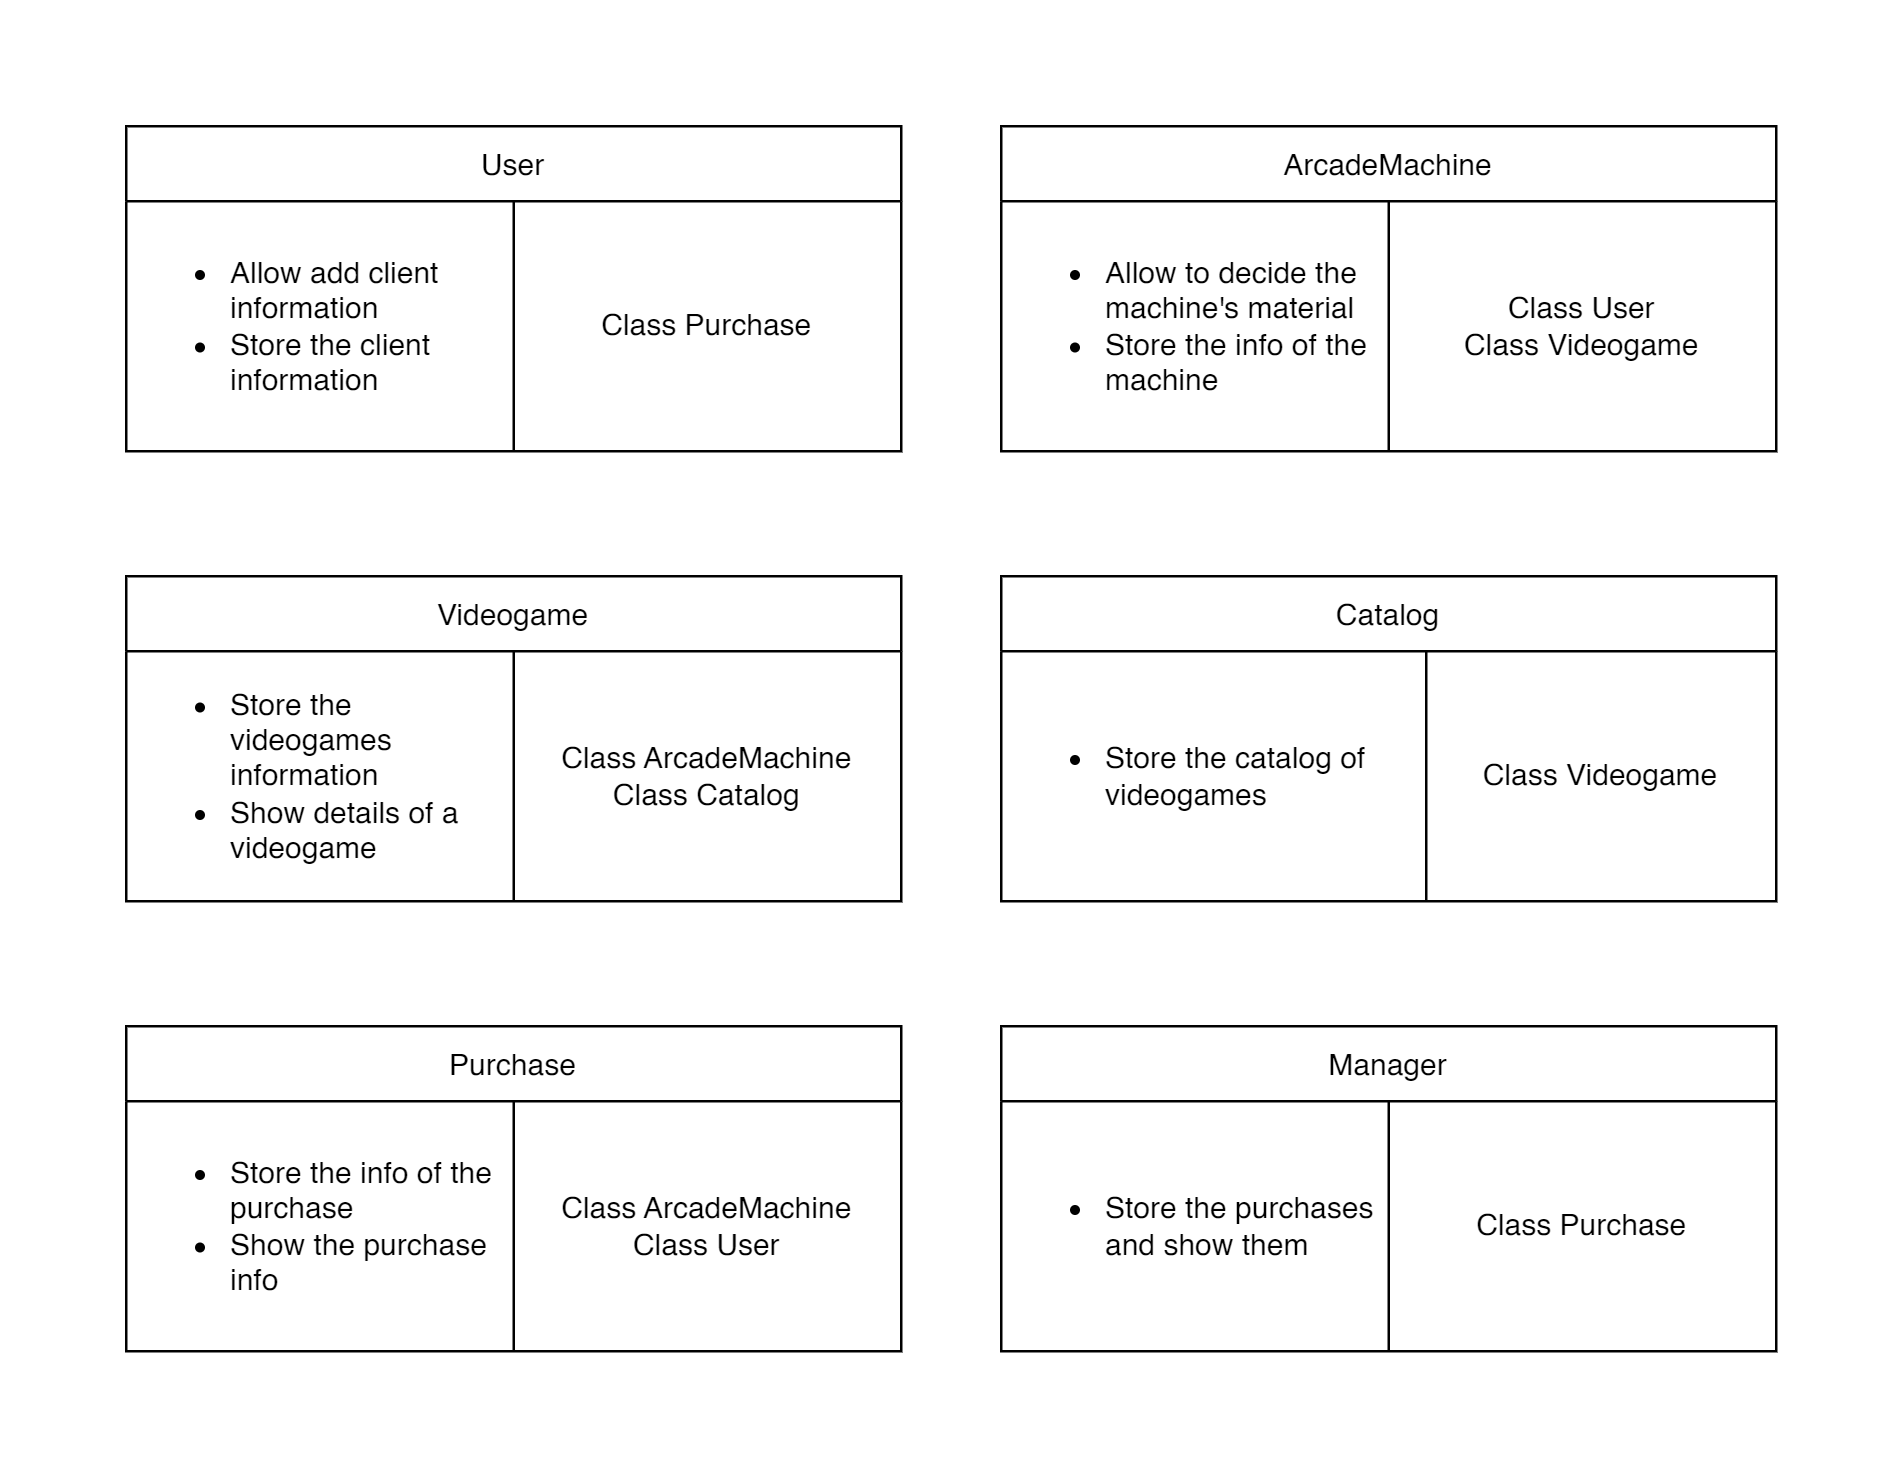

The diagram above was exported from draw.io. Its source (the exported page's mxGraphModel, read from the mxfile embedded in the PNG):
<mxGraphModel dx="1633" dy="796" grid="1" gridSize="10" guides="1" tooltips="1" connect="1" arrows="1" fold="1" page="1" pageScale="1" pageWidth="827" pageHeight="1169" math="0" shadow="0">
  <root>
    <mxCell id="0" />
    <mxCell id="1" parent="0" />
    <mxCell id="oI1TM9bL2Ac7gPAFAQGZ-1" value="User" style="shape=table;startSize=30;container=1;collapsible=0;childLayout=tableLayout;" parent="1" vertex="1">
      <mxGeometry x="110" y="50" width="310" height="130" as="geometry" />
    </mxCell>
    <mxCell id="oI1TM9bL2Ac7gPAFAQGZ-2" value="" style="shape=tableRow;horizontal=0;startSize=0;swimlaneHead=0;swimlaneBody=0;strokeColor=inherit;top=0;left=0;bottom=0;right=0;collapsible=0;dropTarget=0;fillColor=none;points=[[0,0.5],[1,0.5]];portConstraint=eastwest;" parent="oI1TM9bL2Ac7gPAFAQGZ-1" vertex="1">
      <mxGeometry y="30" width="310" height="100" as="geometry" />
    </mxCell>
    <mxCell id="oI1TM9bL2Ac7gPAFAQGZ-3" value="&lt;ul&gt;&lt;li&gt;Allow add client information&lt;/li&gt;&lt;li&gt;Store the client information&lt;/li&gt;&lt;/ul&gt;" style="shape=partialRectangle;html=1;whiteSpace=wrap;connectable=0;strokeColor=inherit;overflow=hidden;fillColor=none;top=0;left=0;bottom=0;right=0;pointerEvents=1;align=left;" parent="oI1TM9bL2Ac7gPAFAQGZ-2" vertex="1">
      <mxGeometry width="155" height="100" as="geometry">
        <mxRectangle width="155" height="100" as="alternateBounds" />
      </mxGeometry>
    </mxCell>
    <mxCell id="oI1TM9bL2Ac7gPAFAQGZ-4" value="Class Purchase" style="shape=partialRectangle;html=1;whiteSpace=wrap;connectable=0;strokeColor=inherit;overflow=hidden;fillColor=none;top=0;left=0;bottom=0;right=0;pointerEvents=1;" parent="oI1TM9bL2Ac7gPAFAQGZ-2" vertex="1">
      <mxGeometry x="155" width="155" height="100" as="geometry">
        <mxRectangle width="155" height="100" as="alternateBounds" />
      </mxGeometry>
    </mxCell>
    <mxCell id="oI1TM9bL2Ac7gPAFAQGZ-5" value="ArcadeMachine" style="shape=table;startSize=30;container=1;collapsible=0;childLayout=tableLayout;" parent="1" vertex="1">
      <mxGeometry x="460" y="50" width="310" height="130" as="geometry" />
    </mxCell>
    <mxCell id="oI1TM9bL2Ac7gPAFAQGZ-6" value="" style="shape=tableRow;horizontal=0;startSize=0;swimlaneHead=0;swimlaneBody=0;strokeColor=inherit;top=0;left=0;bottom=0;right=0;collapsible=0;dropTarget=0;fillColor=none;points=[[0,0.5],[1,0.5]];portConstraint=eastwest;" parent="oI1TM9bL2Ac7gPAFAQGZ-5" vertex="1">
      <mxGeometry y="30" width="310" height="100" as="geometry" />
    </mxCell>
    <mxCell id="oI1TM9bL2Ac7gPAFAQGZ-7" value="&lt;ul&gt;&lt;li&gt;Allow to decide the machine's material&lt;/li&gt;&lt;li&gt;Store the info of the machine&lt;/li&gt;&lt;/ul&gt;" style="shape=partialRectangle;html=1;whiteSpace=wrap;connectable=0;strokeColor=inherit;overflow=hidden;fillColor=none;top=0;left=0;bottom=0;right=0;pointerEvents=1;align=left;" parent="oI1TM9bL2Ac7gPAFAQGZ-6" vertex="1">
      <mxGeometry width="155" height="100" as="geometry">
        <mxRectangle width="155" height="100" as="alternateBounds" />
      </mxGeometry>
    </mxCell>
    <mxCell id="oI1TM9bL2Ac7gPAFAQGZ-8" value="Class User&lt;div&gt;Class Videogame&lt;/div&gt;" style="shape=partialRectangle;html=1;whiteSpace=wrap;connectable=0;strokeColor=inherit;overflow=hidden;fillColor=none;top=0;left=0;bottom=0;right=0;pointerEvents=1;" parent="oI1TM9bL2Ac7gPAFAQGZ-6" vertex="1">
      <mxGeometry x="155" width="155" height="100" as="geometry">
        <mxRectangle width="155" height="100" as="alternateBounds" />
      </mxGeometry>
    </mxCell>
    <mxCell id="oI1TM9bL2Ac7gPAFAQGZ-9" value="Videogame" style="shape=table;startSize=30;container=1;collapsible=0;childLayout=tableLayout;" parent="1" vertex="1">
      <mxGeometry x="110" y="230" width="310" height="130" as="geometry" />
    </mxCell>
    <mxCell id="oI1TM9bL2Ac7gPAFAQGZ-10" value="" style="shape=tableRow;horizontal=0;startSize=0;swimlaneHead=0;swimlaneBody=0;strokeColor=inherit;top=0;left=0;bottom=0;right=0;collapsible=0;dropTarget=0;fillColor=none;points=[[0,0.5],[1,0.5]];portConstraint=eastwest;" parent="oI1TM9bL2Ac7gPAFAQGZ-9" vertex="1">
      <mxGeometry y="30" width="310" height="100" as="geometry" />
    </mxCell>
    <mxCell id="oI1TM9bL2Ac7gPAFAQGZ-11" value="&lt;ul&gt;&lt;li&gt;Store the videogames information&lt;/li&gt;&lt;li&gt;Show details of a videogame&lt;/li&gt;&lt;/ul&gt;" style="shape=partialRectangle;html=1;whiteSpace=wrap;connectable=0;strokeColor=inherit;overflow=hidden;fillColor=none;top=0;left=0;bottom=0;right=0;pointerEvents=1;align=left;" parent="oI1TM9bL2Ac7gPAFAQGZ-10" vertex="1">
      <mxGeometry width="155" height="100" as="geometry">
        <mxRectangle width="155" height="100" as="alternateBounds" />
      </mxGeometry>
    </mxCell>
    <mxCell id="oI1TM9bL2Ac7gPAFAQGZ-12" value="Class ArcadeMachine&lt;div&gt;Class Catalog&lt;/div&gt;" style="shape=partialRectangle;html=1;whiteSpace=wrap;connectable=0;strokeColor=inherit;overflow=hidden;fillColor=none;top=0;left=0;bottom=0;right=0;pointerEvents=1;" parent="oI1TM9bL2Ac7gPAFAQGZ-10" vertex="1">
      <mxGeometry x="155" width="155" height="100" as="geometry">
        <mxRectangle width="155" height="100" as="alternateBounds" />
      </mxGeometry>
    </mxCell>
    <mxCell id="oI1TM9bL2Ac7gPAFAQGZ-17" value="Purchase" style="shape=table;startSize=30;container=1;collapsible=0;childLayout=tableLayout;" parent="1" vertex="1">
      <mxGeometry x="110" y="410" width="310" height="130" as="geometry" />
    </mxCell>
    <mxCell id="oI1TM9bL2Ac7gPAFAQGZ-18" value="" style="shape=tableRow;horizontal=0;startSize=0;swimlaneHead=0;swimlaneBody=0;strokeColor=inherit;top=0;left=0;bottom=0;right=0;collapsible=0;dropTarget=0;fillColor=none;points=[[0,0.5],[1,0.5]];portConstraint=eastwest;" parent="oI1TM9bL2Ac7gPAFAQGZ-17" vertex="1">
      <mxGeometry y="30" width="310" height="100" as="geometry" />
    </mxCell>
    <mxCell id="oI1TM9bL2Ac7gPAFAQGZ-19" value="&lt;ul&gt;&lt;li&gt;Store the info of the purchase&lt;/li&gt;&lt;li&gt;Show the purchase info&lt;/li&gt;&lt;/ul&gt;" style="shape=partialRectangle;html=1;whiteSpace=wrap;connectable=0;strokeColor=inherit;overflow=hidden;fillColor=none;top=0;left=0;bottom=0;right=0;pointerEvents=1;align=left;" parent="oI1TM9bL2Ac7gPAFAQGZ-18" vertex="1">
      <mxGeometry width="155" height="100" as="geometry">
        <mxRectangle width="155" height="100" as="alternateBounds" />
      </mxGeometry>
    </mxCell>
    <mxCell id="oI1TM9bL2Ac7gPAFAQGZ-20" value="Class ArcadeMachine&lt;div&gt;Class User&lt;/div&gt;" style="shape=partialRectangle;html=1;whiteSpace=wrap;connectable=0;strokeColor=inherit;overflow=hidden;fillColor=none;top=0;left=0;bottom=0;right=0;pointerEvents=1;" parent="oI1TM9bL2Ac7gPAFAQGZ-18" vertex="1">
      <mxGeometry x="155" width="155" height="100" as="geometry">
        <mxRectangle width="155" height="100" as="alternateBounds" />
      </mxGeometry>
    </mxCell>
    <mxCell id="oI1TM9bL2Ac7gPAFAQGZ-22" value="Catalog" style="shape=table;startSize=30;container=1;collapsible=0;childLayout=tableLayout;" parent="1" vertex="1">
      <mxGeometry x="460" y="230" width="310" height="130" as="geometry" />
    </mxCell>
    <mxCell id="oI1TM9bL2Ac7gPAFAQGZ-23" value="" style="shape=tableRow;horizontal=0;startSize=0;swimlaneHead=0;swimlaneBody=0;strokeColor=inherit;top=0;left=0;bottom=0;right=0;collapsible=0;dropTarget=0;fillColor=none;points=[[0,0.5],[1,0.5]];portConstraint=eastwest;" parent="oI1TM9bL2Ac7gPAFAQGZ-22" vertex="1">
      <mxGeometry y="30" width="310" height="100" as="geometry" />
    </mxCell>
    <mxCell id="oI1TM9bL2Ac7gPAFAQGZ-24" value="&lt;ul&gt;&lt;li&gt;Store the catalog of videogames&lt;/li&gt;&lt;/ul&gt;" style="shape=partialRectangle;html=1;whiteSpace=wrap;connectable=0;strokeColor=inherit;overflow=hidden;fillColor=none;top=0;left=0;bottom=0;right=0;pointerEvents=1;align=left;" parent="oI1TM9bL2Ac7gPAFAQGZ-23" vertex="1">
      <mxGeometry width="170" height="100" as="geometry">
        <mxRectangle width="170" height="100" as="alternateBounds" />
      </mxGeometry>
    </mxCell>
    <mxCell id="oI1TM9bL2Ac7gPAFAQGZ-25" value="Class Videogame" style="shape=partialRectangle;html=1;whiteSpace=wrap;connectable=0;strokeColor=inherit;overflow=hidden;fillColor=none;top=0;left=0;bottom=0;right=0;pointerEvents=1;" parent="oI1TM9bL2Ac7gPAFAQGZ-23" vertex="1">
      <mxGeometry x="170" width="140" height="100" as="geometry">
        <mxRectangle width="140" height="100" as="alternateBounds" />
      </mxGeometry>
    </mxCell>
    <mxCell id="DyqhaBrmZm4ZYQNpLdFK-1" value="Manager" style="shape=table;startSize=30;container=1;collapsible=0;childLayout=tableLayout;" vertex="1" parent="1">
      <mxGeometry x="460" y="410" width="310" height="130" as="geometry" />
    </mxCell>
    <mxCell id="DyqhaBrmZm4ZYQNpLdFK-2" value="" style="shape=tableRow;horizontal=0;startSize=0;swimlaneHead=0;swimlaneBody=0;strokeColor=inherit;top=0;left=0;bottom=0;right=0;collapsible=0;dropTarget=0;fillColor=none;points=[[0,0.5],[1,0.5]];portConstraint=eastwest;" vertex="1" parent="DyqhaBrmZm4ZYQNpLdFK-1">
      <mxGeometry y="30" width="310" height="100" as="geometry" />
    </mxCell>
    <mxCell id="DyqhaBrmZm4ZYQNpLdFK-3" value="&lt;ul&gt;&lt;li&gt;&lt;span style=&quot;background-color: initial;&quot;&gt;Store the purchases and show them&lt;/span&gt;&lt;br&gt;&lt;/li&gt;&lt;/ul&gt;" style="shape=partialRectangle;html=1;whiteSpace=wrap;connectable=0;strokeColor=inherit;overflow=hidden;fillColor=none;top=0;left=0;bottom=0;right=0;pointerEvents=1;align=left;" vertex="1" parent="DyqhaBrmZm4ZYQNpLdFK-2">
      <mxGeometry width="155" height="100" as="geometry">
        <mxRectangle width="155" height="100" as="alternateBounds" />
      </mxGeometry>
    </mxCell>
    <mxCell id="DyqhaBrmZm4ZYQNpLdFK-4" value="Class Purchase" style="shape=partialRectangle;html=1;whiteSpace=wrap;connectable=0;strokeColor=inherit;overflow=hidden;fillColor=none;top=0;left=0;bottom=0;right=0;pointerEvents=1;" vertex="1" parent="DyqhaBrmZm4ZYQNpLdFK-2">
      <mxGeometry x="155" width="155" height="100" as="geometry">
        <mxRectangle width="155" height="100" as="alternateBounds" />
      </mxGeometry>
    </mxCell>
  </root>
</mxGraphModel>